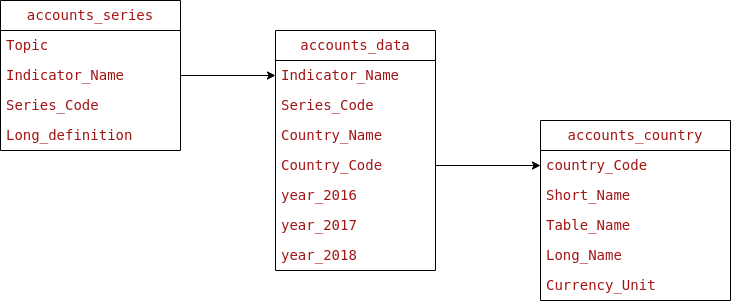

The diagram above was exported from draw.io. Its source (the exported page's mxGraphModel, read from the mxfile embedded in the PNG):
<mxGraphModel dx="1422" dy="705" grid="1" gridSize="10" guides="1" tooltips="1" connect="1" arrows="1" fold="1" page="1" pageScale="1" pageWidth="850" pageHeight="1100" math="0" shadow="0">
  <root>
    <mxCell id="0" />
    <mxCell id="1" parent="0" />
    <mxCell id="0FY5EZZOagtYiuxLGUw5-1" value="&lt;div style=&quot;background-color: rgb(255, 255, 255); font-family: &amp;quot;Droid Sans Mono&amp;quot;, &amp;quot;monospace&amp;quot;, monospace; font-size: 14px; line-height: 19px;&quot;&gt;&lt;span style=&quot;color: #a31515;&quot;&gt;accounts_data&lt;/span&gt;&lt;/div&gt;" style="swimlane;fontStyle=0;childLayout=stackLayout;horizontal=1;startSize=30;horizontalStack=0;resizeParent=1;resizeParentMax=0;resizeLast=0;collapsible=1;marginBottom=0;whiteSpace=wrap;html=1;strokeColor=#000000;" parent="1" vertex="1">
      <mxGeometry x="345" y="70" width="160" height="240" as="geometry" />
    </mxCell>
    <mxCell id="0FY5EZZOagtYiuxLGUw5-2" value="&lt;div style=&quot;color: rgb(0, 0, 0); background-color: rgb(255, 255, 255); font-family: &amp;quot;Droid Sans Mono&amp;quot;, &amp;quot;monospace&amp;quot;, monospace; font-weight: normal; font-size: 14px; line-height: 19px;&quot;&gt;&lt;div&gt;&lt;span style=&quot;color: #a31515;&quot;&gt;Indicator_Name&lt;/span&gt;&lt;/div&gt;&lt;/div&gt;" style="text;strokeColor=none;fillColor=none;align=left;verticalAlign=middle;spacingLeft=4;spacingRight=4;overflow=hidden;points=[[0,0.5],[1,0.5]];portConstraint=eastwest;rotatable=0;whiteSpace=wrap;html=1;" parent="0FY5EZZOagtYiuxLGUw5-1" vertex="1">
      <mxGeometry y="30" width="160" height="30" as="geometry" />
    </mxCell>
    <mxCell id="0FY5EZZOagtYiuxLGUw5-3" value="&lt;div style=&quot;color: rgb(0, 0, 0); background-color: rgb(255, 255, 255); font-family: &amp;quot;Droid Sans Mono&amp;quot;, &amp;quot;monospace&amp;quot;, monospace; font-size: 14px; line-height: 19px;&quot;&gt;&lt;div&gt;&lt;span style=&quot;color: #a31515;&quot;&gt;Series_Code&lt;/span&gt;&lt;/div&gt;&lt;/div&gt;" style="text;align=left;verticalAlign=middle;spacingLeft=4;spacingRight=4;overflow=hidden;points=[[0,0.5],[1,0.5]];portConstraint=eastwest;rotatable=0;whiteSpace=wrap;html=1;fontStyle=0" parent="0FY5EZZOagtYiuxLGUw5-1" vertex="1">
      <mxGeometry y="60" width="160" height="30" as="geometry" />
    </mxCell>
    <mxCell id="0FY5EZZOagtYiuxLGUw5-4" value="&lt;div style=&quot;color: rgb(0, 0, 0); background-color: rgb(255, 255, 255); font-family: &amp;quot;Droid Sans Mono&amp;quot;, &amp;quot;monospace&amp;quot;, monospace; font-weight: normal; font-size: 14px; line-height: 19px;&quot;&gt;&lt;div&gt;&lt;span style=&quot;color: #a31515;&quot;&gt;Country_Name&lt;/span&gt;&lt;/div&gt;&lt;/div&gt;" style="text;strokeColor=none;fillColor=none;align=left;verticalAlign=middle;spacingLeft=4;spacingRight=4;overflow=hidden;points=[[0,0.5],[1,0.5]];portConstraint=eastwest;rotatable=0;whiteSpace=wrap;html=1;" parent="0FY5EZZOagtYiuxLGUw5-1" vertex="1">
      <mxGeometry y="90" width="160" height="30" as="geometry" />
    </mxCell>
    <mxCell id="nmXhNzfYE6IDuA4LDV-Q-3" value="&lt;div style=&quot;color: rgb(0, 0, 0); background-color: rgb(255, 255, 255); font-family: &amp;quot;Droid Sans Mono&amp;quot;, &amp;quot;monospace&amp;quot;, monospace; font-weight: normal; font-size: 14px; line-height: 19px;&quot;&gt;&lt;div&gt;&lt;span style=&quot;color: #a31515;&quot;&gt;Country_Code&lt;/span&gt;&lt;/div&gt;&lt;/div&gt;" style="text;strokeColor=none;fillColor=none;align=left;verticalAlign=middle;spacingLeft=4;spacingRight=4;overflow=hidden;points=[[0,0.5],[1,0.5]];portConstraint=eastwest;rotatable=0;whiteSpace=wrap;html=1;" vertex="1" parent="0FY5EZZOagtYiuxLGUw5-1">
      <mxGeometry y="120" width="160" height="30" as="geometry" />
    </mxCell>
    <mxCell id="nmXhNzfYE6IDuA4LDV-Q-4" value="&lt;div style=&quot;color: rgb(0, 0, 0); background-color: rgb(255, 255, 255); font-family: &amp;quot;Droid Sans Mono&amp;quot;, &amp;quot;monospace&amp;quot;, monospace; font-weight: normal; font-size: 14px; line-height: 19px;&quot;&gt;&lt;div&gt;&lt;span style=&quot;color: #a31515;&quot;&gt;year_2016&lt;/span&gt;&lt;/div&gt;&lt;/div&gt;" style="text;strokeColor=none;fillColor=none;align=left;verticalAlign=middle;spacingLeft=4;spacingRight=4;overflow=hidden;points=[[0,0.5],[1,0.5]];portConstraint=eastwest;rotatable=0;whiteSpace=wrap;html=1;" vertex="1" parent="0FY5EZZOagtYiuxLGUw5-1">
      <mxGeometry y="150" width="160" height="30" as="geometry" />
    </mxCell>
    <mxCell id="nmXhNzfYE6IDuA4LDV-Q-5" value="&lt;div style=&quot;color: rgb(0, 0, 0); background-color: rgb(255, 255, 255); font-family: &amp;quot;Droid Sans Mono&amp;quot;, &amp;quot;monospace&amp;quot;, monospace; font-weight: normal; font-size: 14px; line-height: 19px;&quot;&gt;&lt;div&gt;&lt;span style=&quot;color: #a31515;&quot;&gt;year_2017&lt;/span&gt;&lt;/div&gt;&lt;/div&gt;" style="text;strokeColor=none;fillColor=none;align=left;verticalAlign=middle;spacingLeft=4;spacingRight=4;overflow=hidden;points=[[0,0.5],[1,0.5]];portConstraint=eastwest;rotatable=0;whiteSpace=wrap;html=1;" vertex="1" parent="0FY5EZZOagtYiuxLGUw5-1">
      <mxGeometry y="180" width="160" height="30" as="geometry" />
    </mxCell>
    <mxCell id="nmXhNzfYE6IDuA4LDV-Q-6" value="&lt;div style=&quot;color: rgb(0, 0, 0); background-color: rgb(255, 255, 255); font-family: &amp;quot;Droid Sans Mono&amp;quot;, &amp;quot;monospace&amp;quot;, monospace; font-weight: normal; font-size: 14px; line-height: 19px;&quot;&gt;&lt;div&gt;&lt;span style=&quot;color: #a31515;&quot;&gt;year_2018&lt;/span&gt;&lt;/div&gt;&lt;/div&gt;" style="text;strokeColor=none;fillColor=none;align=left;verticalAlign=middle;spacingLeft=4;spacingRight=4;overflow=hidden;points=[[0,0.5],[1,0.5]];portConstraint=eastwest;rotatable=0;whiteSpace=wrap;html=1;" vertex="1" parent="0FY5EZZOagtYiuxLGUw5-1">
      <mxGeometry y="210" width="160" height="30" as="geometry" />
    </mxCell>
    <mxCell id="nmXhNzfYE6IDuA4LDV-Q-7" value="&lt;div style=&quot;color: rgb(0, 0, 0); background-color: rgb(255, 255, 255); font-family: &amp;quot;Droid Sans Mono&amp;quot;, &amp;quot;monospace&amp;quot;, monospace; font-weight: normal; font-size: 14px; line-height: 19px;&quot;&gt;&lt;div&gt;&lt;span style=&quot;color: #a31515;&quot;&gt;accounts_series&lt;/span&gt;&lt;/div&gt;&lt;/div&gt;" style="swimlane;fontStyle=0;childLayout=stackLayout;horizontal=1;startSize=30;horizontalStack=0;resizeParent=1;resizeParentMax=0;resizeLast=0;collapsible=1;marginBottom=0;whiteSpace=wrap;html=1;strokeColor=#000000;" vertex="1" parent="1">
      <mxGeometry x="70" y="40" width="180" height="150" as="geometry" />
    </mxCell>
    <mxCell id="nmXhNzfYE6IDuA4LDV-Q-8" value="&lt;div style=&quot;color: rgb(0, 0, 0); background-color: rgb(255, 255, 255); font-family: &amp;quot;Droid Sans Mono&amp;quot;, &amp;quot;monospace&amp;quot;, monospace; font-weight: normal; font-size: 14px; line-height: 19px;&quot;&gt;&lt;div&gt;&lt;span style=&quot;color: #a31515;&quot;&gt;Topic&lt;/span&gt;&lt;/div&gt;&lt;/div&gt;" style="text;strokeColor=none;fillColor=none;align=left;verticalAlign=middle;spacingLeft=4;spacingRight=4;overflow=hidden;points=[[0,0.5],[1,0.5]];portConstraint=eastwest;rotatable=0;whiteSpace=wrap;html=1;" vertex="1" parent="nmXhNzfYE6IDuA4LDV-Q-7">
      <mxGeometry y="30" width="180" height="30" as="geometry" />
    </mxCell>
    <mxCell id="nmXhNzfYE6IDuA4LDV-Q-9" value="&lt;div style=&quot;color: rgb(0, 0, 0); background-color: rgb(255, 255, 255); font-family: &amp;quot;Droid Sans Mono&amp;quot;, &amp;quot;monospace&amp;quot;, monospace; font-weight: normal; font-size: 14px; line-height: 19px;&quot;&gt;&lt;div&gt;&lt;span style=&quot;color: #a31515;&quot;&gt;Indicator_Name&lt;/span&gt;&lt;/div&gt;&lt;/div&gt;" style="text;strokeColor=none;fillColor=none;align=left;verticalAlign=middle;spacingLeft=4;spacingRight=4;overflow=hidden;points=[[0,0.5],[1,0.5]];portConstraint=eastwest;rotatable=0;whiteSpace=wrap;html=1;" vertex="1" parent="nmXhNzfYE6IDuA4LDV-Q-7">
      <mxGeometry y="60" width="180" height="30" as="geometry" />
    </mxCell>
    <mxCell id="nmXhNzfYE6IDuA4LDV-Q-10" value="&lt;div style=&quot;color: rgb(0, 0, 0); background-color: rgb(255, 255, 255); font-family: &amp;quot;Droid Sans Mono&amp;quot;, &amp;quot;monospace&amp;quot;, monospace; font-weight: normal; font-size: 14px; line-height: 19px;&quot;&gt;&lt;div&gt;&lt;span style=&quot;color: #a31515;&quot;&gt;Series_Code&lt;/span&gt;&lt;/div&gt;&lt;/div&gt;" style="text;strokeColor=none;fillColor=none;align=left;verticalAlign=middle;spacingLeft=4;spacingRight=4;overflow=hidden;points=[[0,0.5],[1,0.5]];portConstraint=eastwest;rotatable=0;whiteSpace=wrap;html=1;" vertex="1" parent="nmXhNzfYE6IDuA4LDV-Q-7">
      <mxGeometry y="90" width="180" height="30" as="geometry" />
    </mxCell>
    <mxCell id="nmXhNzfYE6IDuA4LDV-Q-17" value="&lt;div style=&quot;color: rgb(0, 0, 0); background-color: rgb(255, 255, 255); font-family: &amp;quot;Droid Sans Mono&amp;quot;, &amp;quot;monospace&amp;quot;, monospace; font-weight: normal; font-size: 14px; line-height: 19px;&quot;&gt;&lt;div&gt;&lt;span style=&quot;color: #a31515;&quot;&gt;Long_definition&lt;/span&gt;&lt;/div&gt;&lt;/div&gt;" style="text;strokeColor=none;fillColor=none;align=left;verticalAlign=middle;spacingLeft=4;spacingRight=4;overflow=hidden;points=[[0,0.5],[1,0.5]];portConstraint=eastwest;rotatable=0;whiteSpace=wrap;html=1;" vertex="1" parent="nmXhNzfYE6IDuA4LDV-Q-7">
      <mxGeometry y="120" width="180" height="30" as="geometry" />
    </mxCell>
    <mxCell id="nmXhNzfYE6IDuA4LDV-Q-11" value="&lt;div style=&quot;background-color: rgb(255, 255, 255); font-family: &amp;quot;Droid Sans Mono&amp;quot;, &amp;quot;monospace&amp;quot;, monospace; font-size: 14px; line-height: 19px;&quot;&gt;&lt;span style=&quot;color: #a31515;&quot;&gt;accounts_country&lt;/span&gt;&lt;/div&gt;" style="swimlane;fontStyle=0;childLayout=stackLayout;horizontal=1;startSize=30;horizontalStack=0;resizeParent=1;resizeParentMax=0;resizeLast=0;collapsible=1;marginBottom=0;whiteSpace=wrap;html=1;strokeColor=#000000;" vertex="1" parent="1">
      <mxGeometry x="610" y="160" width="190" height="180" as="geometry">
        <mxRectangle x="240" y="100" width="180" height="30" as="alternateBounds" />
      </mxGeometry>
    </mxCell>
    <mxCell id="nmXhNzfYE6IDuA4LDV-Q-12" value="&lt;div style=&quot;color: rgb(0, 0, 0); background-color: rgb(255, 255, 255); font-family: &amp;quot;Droid Sans Mono&amp;quot;, &amp;quot;monospace&amp;quot;, monospace; font-weight: normal; font-size: 14px; line-height: 19px;&quot;&gt;&lt;div&gt;&lt;span style=&quot;color: #a31515;&quot;&gt;country_Code&lt;/span&gt;&lt;/div&gt;&lt;/div&gt;" style="text;strokeColor=none;fillColor=none;align=left;verticalAlign=middle;spacingLeft=4;spacingRight=4;overflow=hidden;points=[[0,0.5],[1,0.5]];portConstraint=eastwest;rotatable=0;whiteSpace=wrap;html=1;" vertex="1" parent="nmXhNzfYE6IDuA4LDV-Q-11">
      <mxGeometry y="30" width="190" height="30" as="geometry" />
    </mxCell>
    <mxCell id="nmXhNzfYE6IDuA4LDV-Q-13" value="&lt;div style=&quot;color: rgb(0, 0, 0); background-color: rgb(255, 255, 255); font-family: &amp;quot;Droid Sans Mono&amp;quot;, &amp;quot;monospace&amp;quot;, monospace; font-weight: normal; font-size: 14px; line-height: 19px;&quot;&gt;&lt;div&gt;&lt;span style=&quot;color: #a31515;&quot;&gt;Short_Name&lt;/span&gt;&lt;/div&gt;&lt;/div&gt;" style="text;strokeColor=none;fillColor=none;align=left;verticalAlign=middle;spacingLeft=4;spacingRight=4;overflow=hidden;points=[[0,0.5],[1,0.5]];portConstraint=eastwest;rotatable=0;whiteSpace=wrap;html=1;" vertex="1" parent="nmXhNzfYE6IDuA4LDV-Q-11">
      <mxGeometry y="60" width="190" height="30" as="geometry" />
    </mxCell>
    <mxCell id="nmXhNzfYE6IDuA4LDV-Q-14" value="&lt;div style=&quot;color: rgb(0, 0, 0); background-color: rgb(255, 255, 255); font-family: &amp;quot;Droid Sans Mono&amp;quot;, &amp;quot;monospace&amp;quot;, monospace; font-weight: normal; font-size: 14px; line-height: 19px;&quot;&gt;&lt;div&gt;&lt;span style=&quot;color: #a31515;&quot;&gt;Table_Name&lt;/span&gt;&lt;/div&gt;&lt;/div&gt;" style="text;strokeColor=none;fillColor=none;align=left;verticalAlign=middle;spacingLeft=4;spacingRight=4;overflow=hidden;points=[[0,0.5],[1,0.5]];portConstraint=eastwest;rotatable=0;whiteSpace=wrap;html=1;" vertex="1" parent="nmXhNzfYE6IDuA4LDV-Q-11">
      <mxGeometry y="90" width="190" height="30" as="geometry" />
    </mxCell>
    <mxCell id="nmXhNzfYE6IDuA4LDV-Q-15" value="&lt;div style=&quot;color: rgb(0, 0, 0); background-color: rgb(255, 255, 255); font-family: &amp;quot;Droid Sans Mono&amp;quot;, &amp;quot;monospace&amp;quot;, monospace; font-weight: normal; font-size: 14px; line-height: 19px;&quot;&gt;&lt;div&gt;&lt;span style=&quot;color: #a31515;&quot;&gt;Long_Name&lt;/span&gt;&lt;/div&gt;&lt;/div&gt;" style="text;strokeColor=none;fillColor=none;align=left;verticalAlign=middle;spacingLeft=4;spacingRight=4;overflow=hidden;points=[[0,0.5],[1,0.5]];portConstraint=eastwest;rotatable=0;whiteSpace=wrap;html=1;" vertex="1" parent="nmXhNzfYE6IDuA4LDV-Q-11">
      <mxGeometry y="120" width="190" height="30" as="geometry" />
    </mxCell>
    <mxCell id="nmXhNzfYE6IDuA4LDV-Q-16" value="&lt;div style=&quot;color: rgb(0, 0, 0); background-color: rgb(255, 255, 255); font-family: &amp;quot;Droid Sans Mono&amp;quot;, &amp;quot;monospace&amp;quot;, monospace; font-weight: normal; font-size: 14px; line-height: 19px;&quot;&gt;&lt;div&gt;&lt;span style=&quot;color: #a31515;&quot;&gt;Currency_Unit&lt;/span&gt;&lt;/div&gt;&lt;/div&gt;" style="text;strokeColor=none;fillColor=none;align=left;verticalAlign=middle;spacingLeft=4;spacingRight=4;overflow=hidden;points=[[0,0.5],[1,0.5]];portConstraint=eastwest;rotatable=0;whiteSpace=wrap;html=1;" vertex="1" parent="nmXhNzfYE6IDuA4LDV-Q-11">
      <mxGeometry y="150" width="190" height="30" as="geometry" />
    </mxCell>
    <mxCell id="nmXhNzfYE6IDuA4LDV-Q-28" value="" style="endArrow=classic;html=1;rounded=0;exitX=1;exitY=0.5;exitDx=0;exitDy=0;entryX=0;entryY=0.5;entryDx=0;entryDy=0;" edge="1" parent="1" source="nmXhNzfYE6IDuA4LDV-Q-3" target="nmXhNzfYE6IDuA4LDV-Q-12">
      <mxGeometry width="50" height="50" relative="1" as="geometry">
        <mxPoint x="260" y="360" as="sourcePoint" />
        <mxPoint x="310" y="310" as="targetPoint" />
      </mxGeometry>
    </mxCell>
    <mxCell id="nmXhNzfYE6IDuA4LDV-Q-29" value="" style="endArrow=classic;html=1;rounded=0;exitX=1;exitY=0.5;exitDx=0;exitDy=0;" edge="1" parent="1" source="nmXhNzfYE6IDuA4LDV-Q-9" target="0FY5EZZOagtYiuxLGUw5-2">
      <mxGeometry width="50" height="50" relative="1" as="geometry">
        <mxPoint x="600" y="380" as="sourcePoint" />
        <mxPoint x="650" y="330" as="targetPoint" />
      </mxGeometry>
    </mxCell>
  </root>
</mxGraphModel>